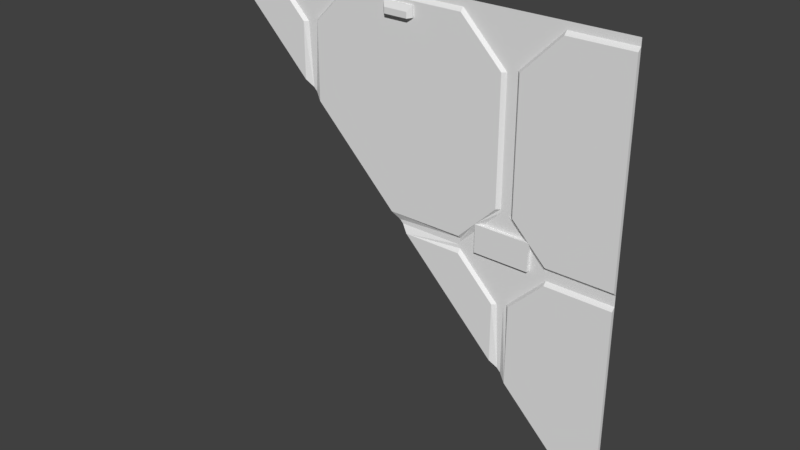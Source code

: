 # Source: eng1_5_slice45rh.blend  (saved by Blender 2.78.0; exported with 4.5.12 LTS)
import bpy
from mathutils import Matrix  # noqa: F401  (used for matrix-valued properties, if any)

bpy.ops.wm.read_factory_settings(use_empty=True)
scene = bpy.context.scene
scene.name = 'Scene'

# ---- collections
col_collection_1 = bpy.data.collections.new('Collection 1'); scene.collection.children.link(col_collection_1)

# ---- materials (node trees are filled in below, after node groups)
mat_eng1_5 = bpy.data.materials.new('eng1_5')
mat_eng1_5.alpha_threshold = 0.0
mat_eng1_5.use_transparent_shadow = False
mat_eng1_5.roughness = 0.5
mat_eng1_5.specular_intensity = 0.0

# ---- material node trees

# ---- world
world_world = bpy.data.worlds.new('World'); scene.world = world_world
world_world.color = (0.05088, 0.05088, 0.05088)
world_world.use_sun_shadow = False
world_world.sun_shadow_jitter_overblur = 0.0
world_world.cycles.sampling_method = 'MANUAL'

# ---- meshes
me_eng1_5 = bpy.data.meshes.new('eng1_5')
me_eng1_5.from_pydata([(1.28, 1.28, 0.04), (1.28, 1.28, -1.22), (1.28, 1.26, -1.2), (1.28, 1.28, -1.28), (-1.28, 1.28, 1.28), (1.28, 1.28, 1.28), (1.28, 1.28, 0.0), (1.28, 1.28, 0.02), (1.28, 1.28, 1.26), (1.28, 1.28, 1.24), (1.28, 1.26, 0.06), (1.28, 1.26, -0.04), (1.28, 1.28, -0.02), (1.28, 1.28, -1.24), (-0.34, 1.28, 1.26), (-0.34, 1.28, 1.24), (-0.9, 1.28, 1.26), (-0.9, 1.28, 1.24), (-0.62, 1.28, 0.98), (0.64, 1.28, 0.98), (-0.64, 1.28, 0.98), (-0.66, 1.26, 0.98), (0.6, 1.26, 0.98), (0.62, 1.28, 0.98), (1.28, 1.26, 1.22), (-0.34, 1.26, 1.22), (-0.9, 1.26, 1.22), (-0.6, 1.28, 1.0), (0.66, 1.28, 1.0), (0.64, 1.28, 0.28), (-0.58, 1.28, 1.0), (-0.56, 1.26, 1.0), (0.7, 1.26, 1.0), (0.68, 1.28, 1.0), (0.38, 1.28, 0.0), (0.38, 1.28, 0.02), (0.38, 1.28, 0.04), (0.38, 1.26, 0.06), (0.38, 1.26, -0.04), (0.38, 1.28, -0.02), (0.36, 1.28, 1.26), (0.36, 1.28, 1.24), (0.36, 1.26, 1.22), (0.9, 1.28, 0.0), (0.9, 1.28, 0.02), (0.9, 1.28, 0.04), (0.9, 1.26, 0.06), (0.9, 1.26, -0.04), (0.9, 1.28, -0.02), (0.92, 1.28, 1.26), (0.92, 1.28, 1.24), (0.92, 1.26, 1.22), (0.6, 1.26, 0.28), (0.62, 1.28, 0.28), (0.62, 1.28, 0.26), (0.68, 1.28, 0.26), (0.7, 1.26, 0.26), (0.66, 1.28, 0.26), (0.64, 1.28, -0.26), (0.66, 1.28, -0.26), (0.6, 1.26, -0.26), (0.62, 1.28, -0.26), (0.66, 1.28, -0.24), (0.7, 1.26, -0.24), (0.68, 1.28, -0.24), (0.5199, 1.28, 0.1599), (0.4801, 1.28, 0.1201), (0.48, 1.26, 0.16), (0.8, 1.28, 0.12), (0.76, 1.28, 0.16), (0.8, 1.28, 0.0001781), (0.4803, 1.28, 8.404e-05), (0.5199, 1.26, 0.1599), (0.4801, 1.26, 0.1201), (0.8, 1.26, 0.12), (0.76, 1.26, 0.16), (0.8, 1.26, 0.16), (0.8, 1.26, 0.0001781), (0.4803, 1.26, 8.404e-05), (0.07996, 1.26, 1.2), (0.07998, 1.26, 1.14), (-0.09997, 1.26, 1.14), (-0.09996, 1.26, 1.2), (0.06003, 1.26, 1.14), (0.06003, 1.238, 1.133), (-0.07999, 1.26, 1.14), (-0.07999, 1.238, 1.133), (0.07996, 1.25, 1.2), (0.07998, 1.25, 1.14), (-0.07999, 1.23, 1.137), (-0.09997, 1.25, 1.14), (-0.09996, 1.25, 1.2), (0.06003, 1.23, 1.137), (0.05998, 1.23, 1.17), (-0.08001, 1.23, 1.17), (0.7, 1.26, -0.7), (-0.6, 1.28, 0.6), (-0.06, 1.26, 0.06), (-1.26, 1.28, 1.26), (0.66, 1.28, -0.66), (-0.62, 1.28, 0.62), (-0.02, 1.28, 0.02), (0.6, 1.26, -0.6), (0.64, 1.28, -0.64), (-0.66, 1.26, 0.66), (0.04, 1.26, -0.04), (-1.22, 1.26, 1.22), (-0.56, 1.26, 0.56), (1.788e-07, 1.28, 0.0), (1.2, 1.26, -1.2), (1.24, 1.28, -1.24)], [], [(11, 2, 1, 12), (24, 10, 0, 9), (22, 23, 19, 40, 41, 42), (46, 76, 68, 44, 45), (35, 36, 37, 97, 101), (42, 41, 40, 14, 15, 25), (31, 30, 27, 96, 107), (15, 14, 27, 30, 31, 25), (62, 43, 6, 7, 44, 68, 70, 71, 66, 35, 34, 58, 59), (9, 8, 49, 50, 51, 24), (12, 6, 43, 48, 47, 11), (16, 17, 26, 21, 20, 18), (58, 34, 39, 38, 60, 61), (38, 105, 102, 60), (11, 47, 63, 95, 109, 2), (110, 109, 95, 99), (57, 55, 56, 32, 33, 28), (49, 28, 33, 32, 51, 50), (23, 22, 52, 53, 29, 19), (52, 67, 65, 54, 29, 53), (44, 7, 0, 10, 46, 45), (24, 51, 32, 56, 76, 46, 10), (62, 64, 63, 47, 48, 43), (63, 64, 62, 59, 99, 95), (74, 76, 75), (65, 67, 72), (69, 76, 56, 55, 57), (70, 68, 74, 77), (66, 67, 37, 36, 35), (66, 71, 78, 73), (65, 69, 57, 54), (72, 67, 73), (73, 78, 77, 74, 75, 72), (68, 76, 74), (71, 70, 77, 78), (69, 65, 72, 75), (67, 66, 73), (76, 69, 75), (86, 84, 92, 89), (25, 81, 82, 79, 42), (80, 79, 87, 88), (82, 81, 90, 91), (84, 88, 92), (87, 91, 94, 93), (93, 94, 89, 92), (93, 92, 88, 87), (89, 94, 91, 90), (79, 82, 91, 87), (90, 86, 89), (81, 85, 86, 90), (85, 83, 84, 86), (83, 80, 88, 84), (108, 105, 38, 39, 34), (103, 102, 105, 108), (109, 110, 13, 1, 2), (104, 100, 18, 20, 21), (106, 104, 21, 26), (100, 104, 106, 98), (98, 106, 26, 17, 16), (102, 103, 58, 61, 60), (101, 97, 107, 96), (100, 96, 27, 14, 40, 19, 29, 54, 57, 28, 49, 8, 5, 4, 98, 16, 18), (101, 108, 34, 35), (103, 99, 59, 58), (110, 3, 13), (107, 97, 37, 67, 52, 22, 42, 79, 80, 83, 85, 81, 25, 31)])
_uv = me_eng1_5.uv_layers.new(name='UVMap')
_uv.uv.foreach_set('vector', [0.489, 0.5139, 0.3748, 0.5139, 0.3728, 0.512, 0.491, 0.512, 0.6131, 0.5139, 0.4989, 0.5139, 0.4969, 0.512, 0.615, 0.512, 0.7344, 0.8828, 0.7422, 0.8828, 0.75, 0.8828, 0.6406, 0.9922, 0.6406, 0.9844, 0.6406, 0.9766, 0.8516, 0.5234, 0.8125, 0.5625, 0.8125, 0.5469, 0.8516, 0.5078, 0.8516, 0.5156, 0.6484, 0.5078, 0.6484, 0.5156, 0.6484, 0.5234, 0.4766, 0.5234, 0.4922, 0.5078, 0.6406, 0.9766, 0.6406, 0.9844, 0.6406, 0.9922, 0.3672, 0.9922, 0.3672, 0.9844, 0.3672, 0.9766, 0.2812, 0.8906, 0.2734, 0.8906, 0.2656, 0.8906, 0.2656, 0.7344, 0.2812, 0.7188, 0.3672, 0.9844, 0.3672, 0.9922, 0.2656, 0.8906, 0.2734, 0.8906, 0.2812, 0.8906, 0.3672, 0.9766, 0.7578, 0.4062, 0.8516, 0.5, 1.0, 0.5, 1.0, 0.5078, 0.8516, 0.5078, 0.8125, 0.5469, 0.8125, 0.5001, 0.6876, 0.5, 0.6875, 0.5469, 0.6484, 0.5078, 0.6484, 0.5, 0.75, 0.3984, 0.7578, 0.3984, 1.0, 0.9844, 1.0, 0.9922, 0.8594, 0.9922, 0.8594, 0.9844, 0.8594, 0.9766, 1.0, 0.9766, 1.0, 0.4922, 1.0, 0.5, 0.8516, 0.5, 0.8516, 0.4922, 0.8516, 0.4844, 1.0, 0.4844, 0.1484, 0.9922, 0.1484, 0.9844, 0.1484, 0.9766, 0.2422, 0.8828, 0.25, 0.8828, 0.2578, 0.8828, 0.75, 0.3984, 0.6484, 0.5, 0.6484, 0.4922, 0.6484, 0.4844, 0.7344, 0.3984, 0.7422, 0.3984, 0.6484, 0.4844, 0.5156, 0.4844, 0.7344, 0.2656, 0.7344, 0.3984, 1.0, 0.4844, 0.8516, 0.4844, 0.7734, 0.4062, 0.7734, 0.2266, 0.9688, 0.03125, 1.0, 0.03125, 0.9844, 0.01562, 0.9688, 0.03125, 0.7734, 0.2266, 0.7578, 0.2422, 0.7578, 0.6016, 0.7656, 0.6016, 0.7734, 0.6016, 0.7734, 0.8906, 0.7656, 0.8906, 0.7578, 0.8906, 0.8594, 0.9922, 0.7578, 0.8906, 0.7656, 0.8906, 0.7734, 0.8906, 0.8594, 0.9766, 0.8594, 0.9844, 0.7422, 0.8828, 0.7344, 0.8828, 0.7344, 0.6094, 0.7422, 0.6094, 0.75, 0.6094, 0.75, 0.8828, 0.7344, 0.6094, 0.6875, 0.5625, 0.7031, 0.5625, 0.7422, 0.6016, 0.75, 0.6094, 0.7422, 0.6094, 0.8516, 0.5078, 1.0, 0.5078, 1.0, 0.5156, 1.0, 0.5234, 0.8516, 0.5234, 0.8516, 0.5156, 1.0, 0.9766, 0.8594, 0.9766, 0.7734, 0.8906, 0.7734, 0.6016, 0.8125, 0.5625, 0.8516, 0.5234, 1.0, 0.5234, 0.7578, 0.4062, 0.7656, 0.4062, 0.7734, 0.4062, 0.8516, 0.4844, 0.8516, 0.4922, 0.8516, 0.5, 0.7734, 0.4062, 0.7656, 0.4062, 0.7578, 0.4062, 0.7578, 0.3984, 0.7578, 0.2422, 0.7734, 0.2266, 0.8125, 0.5469, 0.8125, 0.5625, 0.7969, 0.5625, 0.7031, 0.5625, 0.6875, 0.5625, 0.7031, 0.5625, 0.7969, 0.5625, 0.8125, 0.5625, 0.7734, 0.6016, 0.7656, 0.6016, 0.7578, 0.6016, 0.8123, 0.5001, 0.8122, 0.5469, 0.8122, 0.5469, 0.8123, 0.5001, 0.6875, 0.5469, 0.6875, 0.5625, 0.6484, 0.5234, 0.6484, 0.5156, 0.6484, 0.5078, 0.6887, 0.5469, 0.6888, 0.5, 0.6888, 0.5, 0.6887, 0.5469, 0.7031, 0.5625, 0.7969, 0.5625, 0.7578, 0.6016, 0.7422, 0.6016, 0.7031, 0.5625, 0.6875, 0.5625, 0.6875, 0.5469, 0.6875, 0.5469, 0.6876, 0.5, 0.8125, 0.5001, 0.8125, 0.5469, 0.7969, 0.5625, 0.7031, 0.5625, 0.8125, 0.5469, 0.8125, 0.5625, 0.8125, 0.5469, 0.6876, 0.5003, 0.8125, 0.5003, 0.8125, 0.5003, 0.6876, 0.5003, 0.7969, 0.5623, 0.7031, 0.5622, 0.7031, 0.5622, 0.7969, 0.5623, 0.6887, 0.5625, 0.6887, 0.5469, 0.6887, 0.5469, 0.8125, 0.5623, 0.7969, 0.5623, 0.7969, 0.5623, 0.4864, 0.9652, 0.5058, 0.9652, 0.5058, 0.965, 0.4864, 0.965, 0.3672, 0.9766, 0.4609, 0.9453, 0.461, 0.9687, 0.5312, 0.9687, 0.6406, 0.9766, 0.5312, 0.9453, 0.5312, 0.9687, 0.5312, 0.9687, 0.5312, 0.9453, 0.461, 0.9687, 0.4609, 0.9453, 0.4609, 0.9453, 0.461, 0.9687, 0.5058, 0.9652, 0.5085, 0.9654, 0.5058, 0.9654, 0.5312, 0.9687, 0.461, 0.9687, 0.4687, 0.9609, 0.5234, 0.9609, 0.5234, 0.9609, 0.4687, 0.9609, 0.4688, 0.9453, 0.5234, 0.9453, 0.5234, 0.9609, 0.5234, 0.9453, 0.5312, 0.9453, 0.5312, 0.9687, 0.4688, 0.9453, 0.4687, 0.9609, 0.461, 0.9687, 0.4609, 0.9453, 0.5312, 0.9687, 0.461, 0.9687, 0.461, 0.9687, 0.5312, 0.9687, 0.4837, 0.9654, 0.4864, 0.9652, 0.4864, 0.9654, 0.4617, 0.9466, 0.468, 0.9466, 0.468, 0.9464, 0.4617, 0.9466, 0.4688, 0.9444, 0.5234, 0.9444, 0.5234, 0.945, 0.4688, 0.945, 0.5245, 0.947, 0.5302, 0.947, 0.5302, 0.947, 0.5245, 0.9468, 0.5, 0.5, 0.5156, 0.4844, 0.6484, 0.4844, 0.6484, 0.4922, 0.6484, 0.5, 0.75, 0.25, 0.7344, 0.2656, 0.5156, 0.4844, 0.5, 0.5, 0.9688, 0.03125, 0.9844, 0.01562, 1.0, 0.01562, 1.0, 0.02344, 1.0, 0.03125, 0.2422, 0.7578, 0.2578, 0.7422, 0.2578, 0.8828, 0.25, 0.8828, 0.2422, 0.8828, 0.02344, 0.9766, 0.2422, 0.7578, 0.2422, 0.8828, 0.1484, 0.9766, 0.2578, 0.7422, 0.2422, 0.7578, 0.02344, 0.9766, 0.007812, 0.9922, 0.007812, 0.9922, 0.02344, 0.9766, 0.1484, 0.9766, 0.1484, 0.9844, 0.1484, 0.9922, 0.7344, 0.2656, 0.75, 0.25, 0.75, 0.3984, 0.7422, 0.3984, 0.7344, 0.3984, 0.4922, 0.5078, 0.4766, 0.5234, 0.2812, 0.7188, 0.2656, 0.7344, 0.2578, 0.7422, 0.2656, 0.7344, 0.2656, 0.8906, 0.3672, 0.9922, 0.6406, 0.9922, 0.75, 0.8828, 0.75, 0.6094, 0.7422, 0.6016, 0.7578, 0.6016, 0.7578, 0.8906, 0.8594, 0.9922, 1.0, 0.9922, 1.0, 1.0, 0.0, 1.0, 0.007812, 0.9922, 0.1484, 0.9922, 0.2578, 0.8828, 0.4922, 0.5078, 0.5, 0.5, 0.6484, 0.5, 0.6484, 0.5078, 0.75, 0.25, 0.7578, 0.2422, 0.7578, 0.3984, 0.75, 0.3984, 0.9844, 0.01562, 1.0, 0.0, 1.0, 0.01562, 0.2812, 0.7188, 0.4766, 0.5234, 0.6484, 0.5234, 0.6875, 0.5625, 0.7344, 0.6094, 0.7344, 0.8828, 0.6406, 0.9766, 0.5312, 0.9687, 0.5312, 0.9453, 0.5234, 0.9453, 0.4688, 0.9453, 0.4609, 0.9453, 0.3672, 0.9766, 0.2812, 0.8906])
me_eng1_5.materials.append(mat_eng1_5)
me_eng1_5.use_remesh_preserve_volume = False
me_eng1_5.use_remesh_preserve_attributes = False
me_eng1_5.use_mirror_vertex_groups = False
me_eng1_5.update()

# ---- objects
ob_eng1_5_mesh = bpy.data.objects.new('eng1_5_mesh', me_eng1_5)

# ---- transforms, parenting, visibility, modifiers, constraints
ob_eng1_5_mesh.location = (0.0, 0.0, 0.0)
ob_eng1_5_mesh.lineart.crease_threshold = 0.0

# ---- collection membership
col_collection_1.objects.link(ob_eng1_5_mesh)

# ---- scene / render settings (as saved in the file)
scene.frame_start = 1; scene.frame_end = 2; scene.frame_set(1)
scene.render.engine = 'BLENDER_EEVEE_NEXT'
scene.render.resolution_percentage = 50
scene.render.dither_intensity = 0.0
scene.cycles.use_denoising = False
scene.cycles.samples = 128
scene.cycles.sampling_pattern = 'TABULATED_SOBOL'
scene.cycles.light_sampling_threshold = 0.0
scene.cycles.use_adaptive_sampling = False
scene.cycles.use_light_tree = False
scene.cycles.blur_glossy = 0.0
scene.cycles.sample_clamp_indirect = 0.0
scene.view_settings.view_transform = 'Standard'
bpy.context.view_layer.update()

# ---- added for rendering (the .blend has no active camera and no usable light): camera, sun
cam_auto = bpy.data.cameras.new('AutoCamera')
cam_auto.lens = 50.0
cam_auto.sensor_width = 36.0
cam_auto.clip_end = 1000.0
ob_auto_camera = bpy.data.objects.new('AutoCamera', cam_auto)
scene.collection.objects.link(ob_auto_camera)
ob_auto_camera.location = (3.34999, -2.76499, 2.67999)
ob_auto_camera.rotation_euler = (1.09748, -7.21219e-08, 0.694738)
scene.camera = ob_auto_camera
light_auto_sun = bpy.data.lights.new('AutoSun', 'SUN')
light_auto_sun.energy = 3.0
light_auto_sun.angle = 0.0523599
ob_auto_sun = bpy.data.objects.new('AutoSun', light_auto_sun)
scene.collection.objects.link(ob_auto_sun)
ob_auto_sun.rotation_euler = (0.872665, 0.174533, 0.523599)
bpy.context.view_layer.update()
